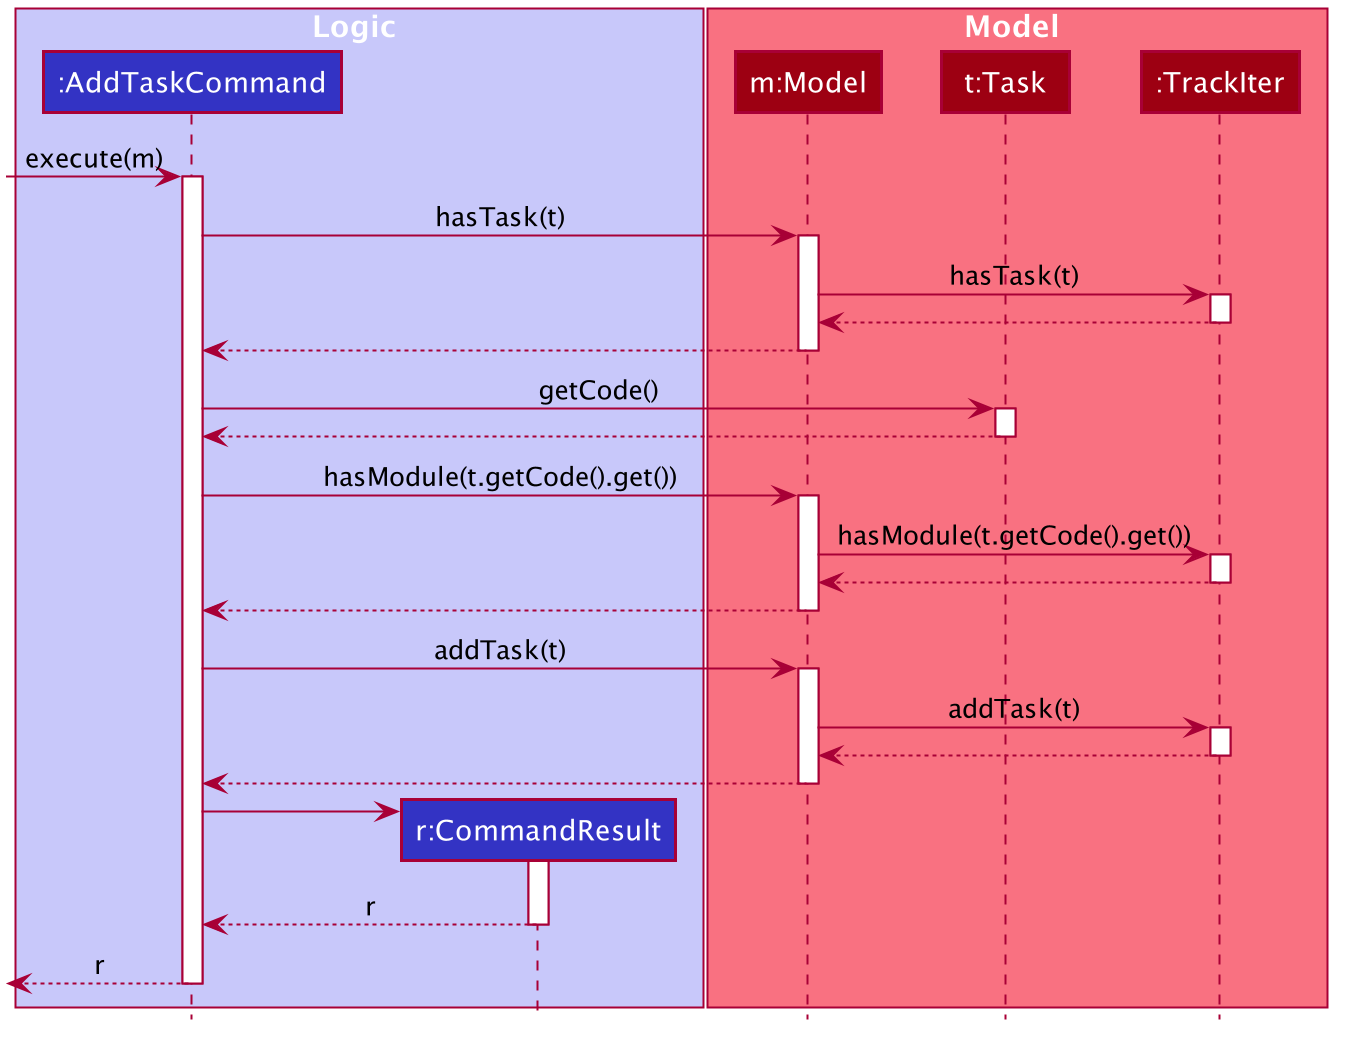

The diagram above was rendered by PlantUML. Its source (embedded in the PNG):
@startuml








skinparam BackgroundColor #FFFFFFF

skinparam Shadowing false

skinparam Class {
    FontColor #FFFFFF
    BorderThickness 1
    BorderColor #FFFFFF
    StereotypeFontColor #FFFFFF
    FontName Arial
    AttributeFontColor #FFFFFF
    AttributeIconSize 0
}

skinparam Actor {
    BorderColor #000000
    Color #000000
    FontName Arial
}

skinparam Sequence {
    MessageAlign center
    BoxFontSize 15
    BoxPadding 0
    BoxFontColor #FFFFFF
    FontName Arial
}

skinparam Participant {
    FontColor #FFFFFFF
    Padding 20
}

skinparam MinClassWidth 50
skinparam ParticipantPadding 10
skinparam Shadowing false
skinparam DefaultTextAlignment center
skinparam packageStyle Rectangle

hide footbox
hide members
hide circle

box Logic #C8C8FA
participant ":AddTaskCommand" as AddTaskCommand #3333C4
participant "r:CommandResult" as CommandResult #3333C4
end box

box Model #F97181
participant "m:Model" as Model #9D0012
participant "t:Task" as task #9D0012
participant ":TrackIter" as TrackIter #9D0012
end box

[-> AddTaskCommand : execute(m)
activate AddTaskCommand

AddTaskCommand -> Model : hasTask(t)
activate Model

Model -> TrackIter : hasTask(t)
activate TrackIter

TrackIter --> Model
deactivate TrackIter

Model --> AddTaskCommand
deactivate Model

AddTaskCommand -> task : getCode()
activate task

task --> AddTaskCommand
deactivate task

AddTaskCommand -> Model : hasModule(t.getCode().get())
activate Model

Model -> TrackIter : hasModule(t.getCode().get())
activate TrackIter

TrackIter --> Model
deactivate TrackIter

Model --> AddTaskCommand
deactivate Model

AddTaskCommand -> Model : addTask(t)
activate Model

Model -> TrackIter : addTask(t)
activate TrackIter

TrackIter --> Model
deactivate TrackIter

Model --> AddTaskCommand
deactivate Model

create CommandResult
AddTaskCommand -> CommandResult
activate CommandResult

CommandResult --> AddTaskCommand : r
deactivate CommandResult

[<--AddTaskCommand : r
deactivate AddTaskCommand

@enduml